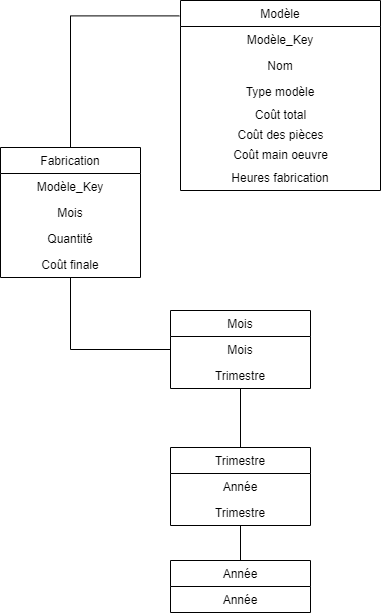

The diagram above was exported from draw.io. Its source (the exported page's mxGraphModel, read from the mxfile embedded in the PNG):
<mxGraphModel dx="460" dy="784" grid="1" gridSize="10" guides="1" tooltips="1" connect="1" arrows="1" fold="1" page="1" pageScale="1" pageWidth="827" pageHeight="1169" math="0" shadow="0">
  <root>
    <mxCell id="WIyWlLk6GJQsqaUBKTNV-0" />
    <mxCell id="WIyWlLk6GJQsqaUBKTNV-1" parent="WIyWlLk6GJQsqaUBKTNV-0" />
    <mxCell id="yK12ncWKz5Bpj2Oziom0-40" value="Fabrication" style="swimlane;fontStyle=0;childLayout=stackLayout;horizontal=1;startSize=26;fillColor=none;horizontalStack=0;resizeParent=1;resizeParentMax=0;resizeLast=0;collapsible=1;marginBottom=0;align=center;fontSize=12;" parent="WIyWlLk6GJQsqaUBKTNV-1" vertex="1">
      <mxGeometry x="430" y="337" width="140" height="130" as="geometry">
        <mxRectangle x="344" y="210" width="90" height="26" as="alternateBounds" />
      </mxGeometry>
    </mxCell>
    <mxCell id="yK12ncWKz5Bpj2Oziom0-41" value="Modèle_Key" style="text;strokeColor=none;fillColor=none;align=center;verticalAlign=top;spacingLeft=4;spacingRight=4;overflow=hidden;rotatable=0;points=[[0,0.5],[1,0.5]];portConstraint=eastwest;fontSize=12;" parent="yK12ncWKz5Bpj2Oziom0-40" vertex="1">
      <mxGeometry y="26" width="140" height="26" as="geometry" />
    </mxCell>
    <mxCell id="yK12ncWKz5Bpj2Oziom0-43" value="Mois" style="text;strokeColor=none;fillColor=none;align=center;verticalAlign=top;spacingLeft=4;spacingRight=4;overflow=hidden;rotatable=0;points=[[0,0.5],[1,0.5]];portConstraint=eastwest;fontSize=12;" parent="yK12ncWKz5Bpj2Oziom0-40" vertex="1">
      <mxGeometry y="52" width="140" height="26" as="geometry" />
    </mxCell>
    <mxCell id="KPa3SXBkj2CX9YVyS3rl-0" value="Quantité" style="text;strokeColor=none;fillColor=none;align=center;verticalAlign=top;spacingLeft=4;spacingRight=4;overflow=hidden;rotatable=0;points=[[0,0.5],[1,0.5]];portConstraint=eastwest;fontSize=12;" parent="yK12ncWKz5Bpj2Oziom0-40" vertex="1">
      <mxGeometry y="78" width="140" height="26" as="geometry" />
    </mxCell>
    <mxCell id="KPa3SXBkj2CX9YVyS3rl-1" value="Coût finale" style="text;strokeColor=none;fillColor=none;align=center;verticalAlign=top;spacingLeft=4;spacingRight=4;overflow=hidden;rotatable=0;points=[[0,0.5],[1,0.5]];portConstraint=eastwest;fontSize=12;" parent="yK12ncWKz5Bpj2Oziom0-40" vertex="1">
      <mxGeometry y="104" width="140" height="26" as="geometry" />
    </mxCell>
    <mxCell id="yK12ncWKz5Bpj2Oziom0-59" style="edgeStyle=orthogonalEdgeStyle;rounded=0;orthogonalLoop=1;jettySize=auto;html=1;entryX=-0.006;entryY=0.081;entryDx=0;entryDy=0;endArrow=none;endFill=0;entryPerimeter=0;" parent="WIyWlLk6GJQsqaUBKTNV-1" source="yK12ncWKz5Bpj2Oziom0-40" target="yK12ncWKz5Bpj2Oziom0-82" edge="1">
      <mxGeometry relative="1" as="geometry">
        <mxPoint x="590" y="165" as="targetPoint" />
        <Array as="points">
          <mxPoint x="500" y="205" />
        </Array>
      </mxGeometry>
    </mxCell>
    <mxCell id="yK12ncWKz5Bpj2Oziom0-70" value="" style="edgeStyle=orthogonalEdgeStyle;rounded=0;orthogonalLoop=1;jettySize=auto;html=1;endArrow=none;endFill=0;" parent="WIyWlLk6GJQsqaUBKTNV-1" source="yK12ncWKz5Bpj2Oziom0-71" target="yK12ncWKz5Bpj2Oziom0-75" edge="1">
      <mxGeometry relative="1" as="geometry" />
    </mxCell>
    <mxCell id="yK12ncWKz5Bpj2Oziom0-71" value="Mois" style="swimlane;fontStyle=0;childLayout=stackLayout;horizontal=1;startSize=26;fillColor=none;horizontalStack=0;resizeParent=1;resizeParentMax=0;resizeLast=0;collapsible=1;marginBottom=0;align=center;" parent="WIyWlLk6GJQsqaUBKTNV-1" vertex="1">
      <mxGeometry x="600" y="500" width="140" height="78" as="geometry">
        <mxRectangle x="344" y="210" width="90" height="26" as="alternateBounds" />
      </mxGeometry>
    </mxCell>
    <mxCell id="yK12ncWKz5Bpj2Oziom0-72" value="Mois" style="text;strokeColor=none;fillColor=none;align=center;verticalAlign=top;spacingLeft=4;spacingRight=4;overflow=hidden;rotatable=0;points=[[0,0.5],[1,0.5]];portConstraint=eastwest;" parent="yK12ncWKz5Bpj2Oziom0-71" vertex="1">
      <mxGeometry y="26" width="140" height="26" as="geometry" />
    </mxCell>
    <mxCell id="yK12ncWKz5Bpj2Oziom0-73" value="Trimestre" style="text;strokeColor=none;fillColor=none;align=center;verticalAlign=top;spacingLeft=4;spacingRight=4;overflow=hidden;rotatable=0;points=[[0,0.5],[1,0.5]];portConstraint=eastwest;" parent="yK12ncWKz5Bpj2Oziom0-71" vertex="1">
      <mxGeometry y="52" width="140" height="26" as="geometry" />
    </mxCell>
    <mxCell id="yK12ncWKz5Bpj2Oziom0-74" value="" style="edgeStyle=orthogonalEdgeStyle;rounded=0;orthogonalLoop=1;jettySize=auto;html=1;endArrow=none;endFill=0;" parent="WIyWlLk6GJQsqaUBKTNV-1" source="yK12ncWKz5Bpj2Oziom0-75" target="yK12ncWKz5Bpj2Oziom0-78" edge="1">
      <mxGeometry relative="1" as="geometry" />
    </mxCell>
    <mxCell id="yK12ncWKz5Bpj2Oziom0-75" value="Trimestre" style="swimlane;fontStyle=0;childLayout=stackLayout;horizontal=1;startSize=26;fillColor=none;horizontalStack=0;resizeParent=1;resizeParentMax=0;resizeLast=0;collapsible=1;marginBottom=0;align=center;" parent="WIyWlLk6GJQsqaUBKTNV-1" vertex="1">
      <mxGeometry x="600" y="637" width="140" height="78" as="geometry">
        <mxRectangle x="344" y="210" width="90" height="26" as="alternateBounds" />
      </mxGeometry>
    </mxCell>
    <mxCell id="yK12ncWKz5Bpj2Oziom0-76" value="Année" style="text;strokeColor=none;fillColor=none;align=center;verticalAlign=top;spacingLeft=4;spacingRight=4;overflow=hidden;rotatable=0;points=[[0,0.5],[1,0.5]];portConstraint=eastwest;" parent="yK12ncWKz5Bpj2Oziom0-75" vertex="1">
      <mxGeometry y="26" width="140" height="26" as="geometry" />
    </mxCell>
    <mxCell id="yK12ncWKz5Bpj2Oziom0-77" value="Trimestre" style="text;strokeColor=none;fillColor=none;align=center;verticalAlign=top;spacingLeft=4;spacingRight=4;overflow=hidden;rotatable=0;points=[[0,0.5],[1,0.5]];portConstraint=eastwest;" parent="yK12ncWKz5Bpj2Oziom0-75" vertex="1">
      <mxGeometry y="52" width="140" height="26" as="geometry" />
    </mxCell>
    <mxCell id="yK12ncWKz5Bpj2Oziom0-78" value="Année" style="swimlane;fontStyle=0;childLayout=stackLayout;horizontal=1;startSize=26;fillColor=none;horizontalStack=0;resizeParent=1;resizeParentMax=0;resizeLast=0;collapsible=1;marginBottom=0;align=center;" parent="WIyWlLk6GJQsqaUBKTNV-1" vertex="1">
      <mxGeometry x="600" y="750" width="140" height="52" as="geometry">
        <mxRectangle x="344" y="210" width="90" height="26" as="alternateBounds" />
      </mxGeometry>
    </mxCell>
    <mxCell id="yK12ncWKz5Bpj2Oziom0-79" value="Année" style="text;strokeColor=none;fillColor=none;align=center;verticalAlign=top;spacingLeft=4;spacingRight=4;overflow=hidden;rotatable=0;points=[[0,0.5],[1,0.5]];portConstraint=eastwest;" parent="yK12ncWKz5Bpj2Oziom0-78" vertex="1">
      <mxGeometry y="26" width="140" height="26" as="geometry" />
    </mxCell>
    <mxCell id="yK12ncWKz5Bpj2Oziom0-81" style="edgeStyle=orthogonalEdgeStyle;rounded=0;orthogonalLoop=1;jettySize=auto;html=1;exitX=0;exitY=0.5;exitDx=0;exitDy=0;endArrow=none;endFill=0;" parent="WIyWlLk6GJQsqaUBKTNV-1" source="yK12ncWKz5Bpj2Oziom0-72" target="yK12ncWKz5Bpj2Oziom0-40" edge="1">
      <mxGeometry relative="1" as="geometry" />
    </mxCell>
    <mxCell id="yK12ncWKz5Bpj2Oziom0-82" value="Modèle" style="swimlane;fontStyle=0;childLayout=stackLayout;horizontal=1;startSize=26;fillColor=none;horizontalStack=0;resizeParent=1;resizeParentMax=0;resizeLast=0;collapsible=1;marginBottom=0;align=center;" parent="WIyWlLk6GJQsqaUBKTNV-1" vertex="1">
      <mxGeometry x="610" y="190" width="200" height="190" as="geometry" />
    </mxCell>
    <mxCell id="yK12ncWKz5Bpj2Oziom0-83" value="Modèle_Key" style="text;strokeColor=none;fillColor=none;align=center;verticalAlign=top;spacingLeft=4;spacingRight=4;overflow=hidden;rotatable=0;points=[[0,0.5],[1,0.5]];portConstraint=eastwest;" parent="yK12ncWKz5Bpj2Oziom0-82" vertex="1">
      <mxGeometry y="26" width="200" height="26" as="geometry" />
    </mxCell>
    <mxCell id="yK12ncWKz5Bpj2Oziom0-84" value="Nom" style="text;strokeColor=none;fillColor=none;align=center;verticalAlign=top;spacingLeft=4;spacingRight=4;overflow=hidden;rotatable=0;points=[[0,0.5],[1,0.5]];portConstraint=eastwest;" parent="yK12ncWKz5Bpj2Oziom0-82" vertex="1">
      <mxGeometry y="52" width="200" height="26" as="geometry" />
    </mxCell>
    <mxCell id="yK12ncWKz5Bpj2Oziom0-85" value="Type modèle" style="text;strokeColor=none;fillColor=none;align=center;verticalAlign=top;spacingLeft=4;spacingRight=4;overflow=hidden;rotatable=0;points=[[0,0.5],[1,0.5]];portConstraint=eastwest;" parent="yK12ncWKz5Bpj2Oziom0-82" vertex="1">
      <mxGeometry y="78" width="200" height="26" as="geometry" />
    </mxCell>
    <mxCell id="yK12ncWKz5Bpj2Oziom0-47" value="Coût total" style="text;html=1;align=center;verticalAlign=middle;resizable=0;points=[];autosize=1;strokeColor=none;fontSize=12;" parent="yK12ncWKz5Bpj2Oziom0-82" vertex="1">
      <mxGeometry y="104" width="200" height="20" as="geometry" />
    </mxCell>
    <mxCell id="yK12ncWKz5Bpj2Oziom0-45" value="Coût des pièces" style="text;html=1;align=center;verticalAlign=middle;resizable=0;points=[];autosize=1;strokeColor=none;fontSize=12;" parent="yK12ncWKz5Bpj2Oziom0-82" vertex="1">
      <mxGeometry y="124" width="200" height="20" as="geometry" />
    </mxCell>
    <mxCell id="yK12ncWKz5Bpj2Oziom0-44" value="Coût main oeuvre" style="text;html=1;align=center;verticalAlign=middle;resizable=0;points=[];autosize=1;strokeColor=none;fontSize=12;" parent="yK12ncWKz5Bpj2Oziom0-82" vertex="1">
      <mxGeometry y="144" width="200" height="20" as="geometry" />
    </mxCell>
    <mxCell id="yK12ncWKz5Bpj2Oziom0-86" value="Heures fabrication" style="text;strokeColor=none;fillColor=none;align=center;verticalAlign=top;spacingLeft=4;spacingRight=4;overflow=hidden;rotatable=0;points=[[0,0.5],[1,0.5]];portConstraint=eastwest;" parent="yK12ncWKz5Bpj2Oziom0-82" vertex="1">
      <mxGeometry y="164" width="200" height="26" as="geometry" />
    </mxCell>
  </root>
</mxGraphModel>